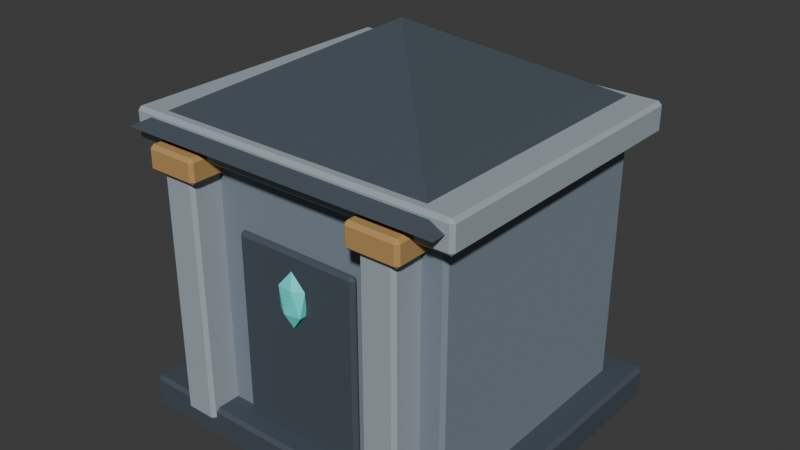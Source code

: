 # Source: Crypt.blend  (saved by Blender 5.2.44; exported with 4.5.12 LTS)
import bpy
from mathutils import Matrix  # noqa: F401  (used for matrix-valued properties, if any)

bpy.ops.wm.read_factory_settings(use_empty=True)
scene = bpy.context.scene
scene.name = 'Scene'

# ---- collections
col_collection = bpy.data.collections.new('Collection'); scene.collection.children.link(col_collection)

# ---- materials (node trees are filled in below, after node groups)
mat_l01r_dark = bpy.data.materials.new('L01R_Dark')
mat_l01r_dark.diffuse_color = (0.055, 0.075, 0.095, 1.0)
mat_l01r_slate = bpy.data.materials.new('L01R_Slate')
mat_l01r_slate.diffuse_color = (0.2, 0.25, 0.3, 1.0)
mat_l01r_edge = bpy.data.materials.new('L01R_Edge')
mat_l01r_edge.diffuse_color = (0.34, 0.4, 0.44, 1.0)
mat_l01r_bronze = bpy.data.materials.new('L01R_Bronze')
mat_l01r_bronze.diffuse_color = (0.48, 0.28, 0.1, 1.0)
mat_l01r_soul = bpy.data.materials.new('L01R_Soul')
mat_l01r_soul.diffuse_color = (0.1, 0.85, 0.8, 1.0)

# ---- material node trees
mat_l01r_dark.use_nodes = True; mat_l01r_dark.node_tree.nodes.clear()
_N = mat_l01r_dark.node_tree.nodes; _L = mat_l01r_dark.node_tree.links
n0 = _N.new('ShaderNodeBsdfPrincipled'); n0.name = 'Principled BSDF'; n0.location = (-200, 100)
n0.inputs[0].default_value = (0.055, 0.075, 0.095, 1.0)
n0.inputs[2].default_value = 0.8
n0.inputs[10].default_value = 0.005
n1 = _N.new('ShaderNodeOutputMaterial'); n1.name = 'Material Output'; n1.location = (200, 100)
_L.new(n0.outputs[0], n1.inputs[0])
n1.is_active_output = True
mat_l01r_slate.use_nodes = True; mat_l01r_slate.node_tree.nodes.clear()
_N = mat_l01r_slate.node_tree.nodes; _L = mat_l01r_slate.node_tree.links
n0 = _N.new('ShaderNodeBsdfPrincipled'); n0.name = 'Principled BSDF'; n0.location = (-200, 100)
n0.inputs[0].default_value = (0.2, 0.25, 0.3, 1.0)
n0.inputs[2].default_value = 0.8
n0.inputs[10].default_value = 0.005
n1 = _N.new('ShaderNodeOutputMaterial'); n1.name = 'Material Output'; n1.location = (200, 100)
_L.new(n0.outputs[0], n1.inputs[0])
n1.is_active_output = True
mat_l01r_edge.use_nodes = True; mat_l01r_edge.node_tree.nodes.clear()
_N = mat_l01r_edge.node_tree.nodes; _L = mat_l01r_edge.node_tree.links
n0 = _N.new('ShaderNodeBsdfPrincipled'); n0.name = 'Principled BSDF'; n0.location = (-200, 100)
n0.inputs[0].default_value = (0.34, 0.4, 0.44, 1.0)
n0.inputs[2].default_value = 0.8
n0.inputs[10].default_value = 0.005
n1 = _N.new('ShaderNodeOutputMaterial'); n1.name = 'Material Output'; n1.location = (200, 100)
_L.new(n0.outputs[0], n1.inputs[0])
n1.is_active_output = True
mat_l01r_bronze.use_nodes = True; mat_l01r_bronze.node_tree.nodes.clear()
_N = mat_l01r_bronze.node_tree.nodes; _L = mat_l01r_bronze.node_tree.links
n0 = _N.new('ShaderNodeBsdfPrincipled'); n0.name = 'Principled BSDF'; n0.location = (-200, 100)
n0.inputs[0].default_value = (0.48, 0.28, 0.1, 1.0)
n0.inputs[2].default_value = 0.8
n0.inputs[10].default_value = 0.005
n1 = _N.new('ShaderNodeOutputMaterial'); n1.name = 'Material Output'; n1.location = (200, 100)
_L.new(n0.outputs[0], n1.inputs[0])
n1.is_active_output = True
mat_l01r_soul.use_nodes = True; mat_l01r_soul.node_tree.nodes.clear()
_N = mat_l01r_soul.node_tree.nodes; _L = mat_l01r_soul.node_tree.links
n0 = _N.new('ShaderNodeBsdfPrincipled'); n0.name = 'Principled BSDF'; n0.location = (-200, 100)
n0.inputs[0].default_value = (0.1, 0.85, 0.8, 1.0)
n0.inputs[2].default_value = 0.8
n0.inputs[10].default_value = 0.005
n1 = _N.new('ShaderNodeOutputMaterial'); n1.name = 'Material Output'; n1.location = (200, 100)
_L.new(n0.outputs[0], n1.inputs[0])
n1.is_active_output = True

# ---- world
world_world = bpy.data.worlds.new('World'); scene.world = world_world
world_world.use_nodes = True; world_world.node_tree.nodes.clear()
_N = world_world.node_tree.nodes; _L = world_world.node_tree.links
n0 = _N.new('ShaderNodeOutputWorld'); n0.name = 'World Output'; n0.location = (200, 100)
n1 = _N.new('ShaderNodeBackground'); n1.name = 'Background'; n1.location = (-200, 100)
n1.inputs[0].default_value = (0.05088, 0.05088, 0.05088, 1.0)
_L.new(n1.outputs[0], n0.inputs[0])
n0.is_active_output = True
world_world.color = (0.05088, 0.05088, 0.05088)
world_world.sun_shadow_jitter_overblur = 0.0

# ---- meshes
me_cube_016 = bpy.data.meshes.new('Cube.016')
me_cube_016.from_pydata([(-1.275, -1.125, 0.0), (-1.275, -1.15, 0.025), (-1.3, -1.125, 0.025), (-1.275, -1.15, 0.215), (-1.275, -1.125, 0.24), (-1.3, -1.125, 0.215), (-1.275, 1.125, 0.0), (-1.3, 1.125, 0.025), (-1.275, 1.15, 0.025), (-1.275, 1.125, 0.24), (-1.275, 1.15, 0.215), (-1.3, 1.125, 0.215), (1.275, -1.125, 0.0), (1.3, -1.125, 0.025), (1.275, -1.15, 0.025), (1.275, -1.125, 0.24), (1.275, -1.15, 0.215), (1.3, -1.125, 0.215), (1.275, 1.125, 0.0), (1.275, 1.15, 0.025), (1.3, 1.125, 0.025), (1.275, 1.125, 0.24), (1.3, 1.125, 0.215), (1.275, 1.15, 0.215), (-1.075, -0.925, 0.1), (-1.075, -0.95, 0.125), (-1.1, -0.925, 0.125), (-1.075, -0.95, 2.075), (-1.075, -0.925, 2.1), (-1.1, -0.925, 2.075), (-1.075, 0.925, 0.1), (-1.1, 0.925, 0.125), (-1.075, 0.95, 0.125), (-1.075, 0.925, 2.1), (-1.075, 0.95, 2.075), (-1.1, 0.925, 2.075), (1.075, -0.925, 0.1), (1.1, -0.925, 0.125), (1.075, -0.95, 0.125), (1.075, -0.925, 2.1), (1.075, -0.95, 2.075), (1.1, -0.925, 2.075), (1.075, 0.925, 0.1), (1.075, 0.95, 0.125), (1.1, 0.925, 0.125), (1.075, 0.925, 2.1), (1.1, 0.925, 2.075), (1.075, 0.95, 2.075), (-0.45, -0.985, 0.11), (-0.45, -1.01, 0.135), (-0.475, -0.985, 0.135), (-0.45, -1.01, 1.585), (-0.45, -0.985, 1.61), (-0.475, -0.985, 1.585), (-0.45, -0.975, 0.11), (-0.475, -0.975, 0.135), (-0.45, -0.95, 0.135), (-0.45, -0.975, 1.61), (-0.45, -0.95, 1.585), (-0.475, -0.975, 1.585), (0.45, -0.985, 0.11), (0.475, -0.985, 0.135), (0.45, -1.01, 0.135), (0.45, -0.985, 1.61), (0.45, -1.01, 1.585), (0.475, -0.985, 1.585), (0.45, -0.975, 0.11), (0.45, -0.95, 0.135), (0.475, -0.975, 0.135), (0.45, -0.975, 1.61), (0.475, -0.975, 1.585), (0.45, -0.95, 1.585), (-0.905, -1.155, 0.15), (-0.905, -1.18, 0.175), (-0.93, -1.155, 0.175), (-0.905, -1.18, 2.025), (-0.905, -1.155, 2.05), (-0.93, -1.155, 2.025), (-0.905, -0.905, 0.15), (-0.93, -0.905, 0.175), (-0.905, -0.88, 0.175), (-0.905, -0.905, 2.05), (-0.905, -0.88, 2.025), (-0.93, -0.905, 2.025), (-0.695, -1.155, 0.15), (-0.67, -1.155, 0.175), (-0.695, -1.18, 0.175), (-0.695, -1.155, 2.05), (-0.695, -1.18, 2.025), (-0.67, -1.155, 2.025), (-0.695, -0.905, 0.15), (-0.695, -0.88, 0.175), (-0.67, -0.905, 0.175), (-0.695, -0.905, 2.05), (-0.67, -0.905, 2.025), (-0.695, -0.88, 2.025), (-0.97, -1.205, 1.94), (-0.97, -1.23, 1.965), (-0.995, -1.205, 1.965), (-0.97, -1.23, 2.095), (-0.97, -1.205, 2.12), (-0.995, -1.205, 2.095), (-0.97, -0.855, 1.94), (-0.995, -0.855, 1.965), (-0.97, -0.83, 1.965), (-0.97, -0.855, 2.12), (-0.97, -0.83, 2.095), (-0.995, -0.855, 2.095), (-0.63, -1.205, 1.94), (-0.605, -1.205, 1.965), (-0.63, -1.23, 1.965), (-0.63, -1.205, 2.12), (-0.63, -1.23, 2.095), (-0.605, -1.205, 2.095), (-0.63, -0.855, 1.94), (-0.63, -0.83, 1.965), (-0.605, -0.855, 1.965), (-0.63, -0.855, 2.12), (-0.605, -0.855, 2.095), (-0.63, -0.83, 2.095), (0.695, -1.155, 0.15), (0.695, -1.18, 0.175), (0.67, -1.155, 0.175), (0.695, -1.18, 2.025), (0.695, -1.155, 2.05), (0.67, -1.155, 2.025), (0.695, -0.905, 0.15), (0.67, -0.905, 0.175), (0.695, -0.88, 0.175), (0.695, -0.905, 2.05), (0.695, -0.88, 2.025), (0.67, -0.905, 2.025), (0.905, -1.155, 0.15), (0.93, -1.155, 0.175), (0.905, -1.18, 0.175), (0.905, -1.155, 2.05), (0.905, -1.18, 2.025), (0.93, -1.155, 2.025), (0.905, -0.905, 0.15), (0.905, -0.88, 0.175), (0.93, -0.905, 0.175), (0.905, -0.905, 2.05), (0.93, -0.905, 2.025), (0.905, -0.88, 2.025), (0.63, -1.205, 1.94), (0.63, -1.23, 1.965), (0.605, -1.205, 1.965), (0.63, -1.23, 2.095), (0.63, -1.205, 2.12), (0.605, -1.205, 2.095), (0.63, -0.855, 1.94), (0.605, -0.855, 1.965), (0.63, -0.83, 1.965), (0.63, -0.855, 2.12), (0.63, -0.83, 2.095), (0.605, -0.855, 2.095), (0.97, -1.205, 1.94), (0.995, -1.205, 1.965), (0.97, -1.23, 1.965), (0.97, -1.205, 2.12), (0.97, -1.23, 2.095), (0.995, -1.205, 2.095), (0.97, -0.855, 1.94), (0.97, -0.83, 1.965), (0.995, -0.855, 1.965), (0.97, -0.855, 2.12), (0.995, -0.855, 2.095), (0.97, -0.83, 2.095), (-1.225, -1.075, 2.05), (-1.225, -1.1, 2.075), (-1.25, -1.075, 2.075), (-1.225, -1.1, 2.245), (-1.225, -1.075, 2.27), (-1.25, -1.075, 2.245), (-1.225, 1.075, 2.05), (-1.25, 1.075, 2.075), (-1.225, 1.1, 2.075), (-1.225, 1.075, 2.27), (-1.225, 1.1, 2.245), (-1.25, 1.075, 2.245), (1.225, -1.075, 2.05), (1.25, -1.075, 2.075), (1.225, -1.1, 2.075), (1.225, -1.075, 2.27), (1.225, -1.1, 2.245), (1.25, -1.075, 2.245), (1.225, 1.075, 2.05), (1.225, 1.1, 2.075), (1.25, 1.075, 2.075), (1.225, 1.075, 2.27), (1.25, 1.075, 2.245), (1.225, 1.1, 2.245), (-1.202, 1.202, 2.175), (1.202, 1.202, 2.175), (1.202, -1.202, 2.175), (-1.202, -1.202, 2.175), (0.0, 0.0, 2.825), (0.0, -1.03, 1.1), (0.08683, -1.059, 1.211), (-0.03317, -1.077, 1.211), (-0.1073, -1.03, 1.211), (-0.03317, -0.9832, 1.211), (0.08683, -1.001, 1.211), (0.03317, -1.077, 1.389), (-0.08683, -1.059, 1.389), (-0.08683, -1.001, 1.389), (0.03317, -0.9832, 1.389), (0.1073, -1.03, 1.389), (0.0, -1.03, 1.5)], [], [(0, 1, 2), (3, 4, 5), (6, 7, 8), (9, 10, 11), (12, 13, 14), (15, 16, 17), (18, 19, 20), (21, 22, 23), (6, 0, 2, 7), (1, 3, 5, 2), (4, 9, 11, 5), (10, 8, 7, 11), (18, 6, 8, 19), (9, 21, 23, 10), (22, 20, 19, 23), (12, 18, 20, 13), (21, 15, 17, 22), (16, 14, 13, 17), (0, 12, 14, 1), (15, 4, 3, 16), (6, 18, 12, 0), (2, 5, 11, 7), (14, 16, 3, 1), (21, 9, 4, 15), (8, 10, 23, 19), (20, 22, 17, 13), (24, 25, 26), (27, 28, 29), (30, 31, 32), (33, 34, 35), (36, 37, 38), (39, 40, 41), (42, 43, 44), (45, 46, 47), (30, 24, 26, 31), (25, 27, 29, 26), (28, 33, 35, 29), (34, 32, 31, 35), (42, 30, 32, 43), (33, 45, 47, 34), (46, 44, 43, 47), (36, 42, 44, 37), (45, 39, 41, 46), (40, 38, 37, 41), (24, 36, 38, 25), (39, 28, 27, 40), (30, 42, 36, 24), (26, 29, 35, 31), (38, 40, 27, 25), (45, 33, 28, 39), (32, 34, 47, 43), (44, 46, 41, 37), (48, 49, 50), (51, 52, 53), (54, 55, 56), (57, 58, 59), (60, 61, 62), (63, 64, 65), (66, 67, 68), (69, 70, 71), (54, 48, 50, 55), (49, 51, 53, 50), (52, 57, 59, 53), (58, 56, 55, 59), (66, 54, 56, 67), (57, 69, 71, 58), (70, 68, 67, 71), (60, 66, 68, 61), (69, 63, 65, 70), (64, 62, 61, 65), (48, 60, 62, 49), (63, 52, 51, 64), (54, 66, 60, 48), (50, 53, 59, 55), (62, 64, 51, 49), (69, 57, 52, 63), (56, 58, 71, 67), (68, 70, 65, 61), (72, 73, 74), (75, 76, 77), (78, 79, 80), (81, 82, 83), (84, 85, 86), (87, 88, 89), (90, 91, 92), (93, 94, 95), (78, 72, 74, 79), (73, 75, 77, 74), (76, 81, 83, 77), (82, 80, 79, 83), (90, 78, 80, 91), (81, 93, 95, 82), (94, 92, 91, 95), (84, 90, 92, 85), (93, 87, 89, 94), (88, 86, 85, 89), (72, 84, 86, 73), (87, 76, 75, 88), (78, 90, 84, 72), (74, 77, 83, 79), (86, 88, 75, 73), (93, 81, 76, 87), (80, 82, 95, 91), (92, 94, 89, 85), (96, 97, 98), (99, 100, 101), (102, 103, 104), (105, 106, 107), (108, 109, 110), (111, 112, 113), (114, 115, 116), (117, 118, 119), (102, 96, 98, 103), (97, 99, 101, 98), (100, 105, 107, 101), (106, 104, 103, 107), (114, 102, 104, 115), (105, 117, 119, 106), (118, 116, 115, 119), (108, 114, 116, 109), (117, 111, 113, 118), (112, 110, 109, 113), (96, 108, 110, 97), (111, 100, 99, 112), (102, 114, 108, 96), (98, 101, 107, 103), (110, 112, 99, 97), (117, 105, 100, 111), (104, 106, 119, 115), (116, 118, 113, 109), (120, 121, 122), (123, 124, 125), (126, 127, 128), (129, 130, 131), (132, 133, 134), (135, 136, 137), (138, 139, 140), (141, 142, 143), (126, 120, 122, 127), (121, 123, 125, 122), (124, 129, 131, 125), (130, 128, 127, 131), (138, 126, 128, 139), (129, 141, 143, 130), (142, 140, 139, 143), (132, 138, 140, 133), (141, 135, 137, 142), (136, 134, 133, 137), (120, 132, 134, 121), (135, 124, 123, 136), (126, 138, 132, 120), (122, 125, 131, 127), (134, 136, 123, 121), (141, 129, 124, 135), (128, 130, 143, 139), (140, 142, 137, 133), (144, 145, 146), (147, 148, 149), (150, 151, 152), (153, 154, 155), (156, 157, 158), (159, 160, 161), (162, 163, 164), (165, 166, 167), (150, 144, 146, 151), (145, 147, 149, 146), (148, 153, 155, 149), (154, 152, 151, 155), (162, 150, 152, 163), (153, 165, 167, 154), (166, 164, 163, 167), (156, 162, 164, 157), (165, 159, 161, 166), (160, 158, 157, 161), (144, 156, 158, 145), (159, 148, 147, 160), (150, 162, 156, 144), (146, 149, 155, 151), (158, 160, 147, 145), (165, 153, 148, 159), (152, 154, 167, 163), (164, 166, 161, 157), (168, 169, 170), (171, 172, 173), (174, 175, 176), (177, 178, 179), (180, 181, 182), (183, 184, 185), (186, 187, 188), (189, 190, 191), (174, 168, 170, 175), (169, 171, 173, 170), (172, 177, 179, 173), (178, 176, 175, 179), (186, 174, 176, 187), (177, 189, 191, 178), (190, 188, 187, 191), (180, 186, 188, 181), (189, 183, 185, 190), (184, 182, 181, 185), (168, 180, 182, 169), (183, 172, 171, 184), (174, 186, 180, 168), (170, 173, 179, 175), (182, 184, 171, 169), (189, 177, 172, 183), (176, 178, 191, 187), (188, 190, 185, 181), (192, 196, 193), (193, 196, 194), (192, 193, 194, 195), (194, 196, 195), (195, 196, 192), (197, 198, 199), (198, 197, 202), (197, 199, 200), (197, 200, 201), (197, 201, 202), (198, 202, 207), (199, 198, 203), (200, 199, 204), (201, 200, 205), (202, 201, 206), (198, 207, 203), (199, 203, 204), (200, 204, 205), (201, 205, 206), (202, 206, 207), (203, 207, 208), (204, 203, 208), (205, 204, 208), (206, 205, 208), (207, 206, 208)])
me_cube_016.polygons.foreach_set('material_index', [0, 0, 0, 0, 0, 0, 0, 0, 0, 0, 0, 0, 0, 0, 0, 0, 0, 0, 0, 0, 0, 0, 0, 0, 0, 0, 1, 1, 1, 1, 1, 1, 1, 1, 1, 1, 1, 1, 1, 1, 1, 1, 1, 1, 1, 1, 1, 1, 1, 1, 1, 1, 0, 0, 0, 0, 0, 0, 0, 0, 0, 0, 0, 0, 0, 0, 0, 0, 0, 0, 0, 0, 0, 0, 0, 0, 0, 0, 2, 2, 2, 2, 2, 2, 2, 2, 2, 2, 2, 2, 2, 2, 2, 2, 2, 2, 2, 2, 2, 2, 2, 2, 2, 2, 3, 3, 3, 3, 3, 3, 3, 3, 3, 3, 3, 3, 3, 3, 3, 3, 3, 3, 3, 3, 3, 3, 3, 3, 3, 3, 2, 2, 2, 2, 2, 2, 2, 2, 2, 2, 2, 2, 2, 2, 2, 2, 2, 2, 2, 2, 2, 2, 2, 2, 2, 2, 3, 3, 3, 3, 3, 3, 3, 3, 3, 3, 3, 3, 3, 3, 3, 3, 3, 3, 3, 3, 3, 3, 3, 3, 3, 3, 2, 2, 2, 2, 2, 2, 2, 2, 2, 2, 2, 2, 2, 2, 2, 2, 2, 2, 2, 2, 2, 2, 2, 2, 2, 2, 0, 0, 0, 0, 0, 4, 4, 4, 4, 4, 4, 4, 4, 4, 4, 4, 4, 4, 4, 4, 4, 4, 4, 4, 4])
_uv = me_cube_016.uv_layers.new(name='UVMap')
_uv.uv.foreach_set('vector', [0.2403, 0.7458, 0.2374, 0.7477, 0.2374, 0.7438, 0.2161, 0.7477, 0.2134, 0.7458, 0.2161, 0.7438, 0.8027, 0.784, 0.8056, 0.7818, 0.8057, 0.7858, 0.8296, 0.783, 0.827, 0.785, 0.8268, 0.781, 1.0, 0.002808, 0.9972, 0.002808, 0.9972, -5.045e-09, 0.002808, 0.002808, 2.657e-08, 0.002808, 0.002808, 2.12e-10, 1.0, 0.2555, 0.9972, 0.2583, 0.9972, 0.2555, 0.2555, 0.002808, 0.2555, 1.929e-08, 0.2583, 0.002808, 0.5138, 0.002808, 0.2611, 0.002808, 0.2611, 1.971e-08, 0.5138, 3.879e-08, 0.2374, 0.7477, 0.2161, 0.7477, 0.2161, 0.7438, 0.2374, 0.7438, 0.002808, 0.2892, 0.2555, 0.2892, 0.2555, 0.292, 0.002808, 0.292, 0.827, 0.785, 0.8057, 0.7858, 0.8056, 0.7818, 0.8268, 0.781, 0.5138, 0.2892, 0.5138, 0.002808, 0.5166, 0.002808, 0.5166, 0.2892, 0.2555, 0.2892, 0.2555, 0.002808, 0.2583, 0.002808, 0.2583, 0.2892, 0.9758, 0.2555, 0.9972, 0.2555, 0.9972, 0.2583, 0.9759, 0.2583, 1.0, 0.002808, 1.0, 0.2555, 0.9972, 0.2555, 0.9972, 0.002808, 0.2555, 0.002808, 0.002808, 0.002808, 0.002808, 2.12e-10, 0.2555, 1.929e-08, 0.9759, -6.656e-09, 0.9972, -5.045e-09, 0.9972, 0.002808, 0.9758, 0.002808, 0.2611, 0.002808, 0.2611, 0.2892, 0.2583, 0.2892, 0.2583, 0.002808, 0.002808, 0.002808, 0.002808, 0.2892, 4.943e-09, 0.2892, 2.657e-08, 0.002808, 0.5138, 0.002808, 0.5138, 0.2892, 0.2611, 0.2892, 0.2611, 0.002808, 0.2374, 0.7438, 0.2161, 0.7438, 0.2264, 0.5728, 0.2477, 0.5728, 0.2477, 0.9586, 0.2264, 0.9586, 0.2161, 0.7477, 0.2374, 0.7477, 0.2555, 0.002808, 0.2555, 0.2892, 0.002808, 0.2892, 0.002808, 0.002808, 0.8057, 0.7858, 0.827, 0.785, 0.824, 0.9961, 0.8027, 0.9969, 0.9972, 0.2555, 0.9758, 0.2555, 0.9758, 0.002808, 0.9972, 0.002808, 0.4826, 0.4322, 0.4797, 0.4341, 0.4797, 0.4301, 0.261, 0.4337, 0.2583, 0.4318, 0.261, 0.4298, 0.7603, 0.5135, 0.7583, 0.5106, 0.7622, 0.5106, 0.7603, 0.2892, 0.7622, 0.2919, 0.7583, 0.2919, 0.9459, 0.781, 0.9459, 0.7782, 0.9487, 0.7782, 0.002808, 0.5756, 1.679e-08, 0.5756, 0.002808, 0.5728, 0.7381, 0.781, 0.7353, 0.7782, 0.7381, 0.7782, 0.2106, 0.5756, 0.2106, 0.5728, 0.2134, 0.5756, 0.4689, 0.6147, 0.2611, 0.6147, 0.2611, 0.6119, 0.4689, 0.6119, 0.4797, 0.4341, 0.261, 0.4337, 0.261, 0.4298, 0.4797, 0.4301, 0.002808, 0.8171, 0.2106, 0.8171, 0.2106, 0.8199, 0.002808, 0.8199, 0.7622, 0.2919, 0.7622, 0.5106, 0.7583, 0.5106, 0.7583, 0.2919, 0.4689, 0.8562, 0.4689, 0.6147, 0.4717, 0.6147, 0.4717, 0.8562, 0.2106, 0.8171, 0.2106, 0.5756, 0.2134, 0.5756, 0.2134, 0.8171, 0.7381, 0.5592, 0.7381, 0.7782, 0.7353, 0.7782, 0.7353, 0.5593, 0.9459, 0.781, 0.7381, 0.781, 0.7381, 0.7782, 0.9459, 0.7782, 0.2106, 0.5756, 0.002808, 0.5756, 0.002808, 0.5728, 0.2106, 0.5728, 0.9487, 0.5593, 0.9487, 0.7782, 0.9459, 0.7782, 0.9459, 0.5592, 0.2611, 0.6147, 0.2611, 0.8562, 0.2583, 0.8562, 0.2583, 0.6147, 0.002808, 0.5756, 0.002808, 0.8171, -1.438e-09, 0.8171, 1.679e-08, 0.5756, 0.4689, 0.6147, 0.4689, 0.8562, 0.2611, 0.8562, 0.2611, 0.6147, 0.4797, 0.4301, 0.261, 0.4298, 0.2696, 0.2892, 0.4883, 0.2896, 0.4883, 0.6119, 0.2696, 0.6116, 0.261, 0.4337, 0.4797, 0.4341, 0.2106, 0.5756, 0.2106, 0.8171, 0.002808, 0.8171, 0.002808, 0.5756, 0.7622, 0.5106, 0.7622, 0.2919, 0.94, 0.3008, 0.94, 0.5194, 0.7381, 0.7782, 0.7381, 0.5592, 0.9459, 0.5592, 0.9459, 0.7782, 0.863, 0.1682, 0.8611, 0.1653, 0.865, 0.1653, 0.8611, 0.002691, 0.863, 0.0, 0.865, 0.002701, 0.8679, 0.1682, 0.8658, 0.1653, 0.8698, 0.1653, 0.8679, 0.0, 0.8698, 0.002691, 0.8658, 0.002701, 0.251, 0.4577, 0.251, 0.4548, 0.2538, 0.4549, 0.2499, 0.4605, 0.2471, 0.4605, 0.2499, 0.4577, 0.2499, 0.4577, 0.2471, 0.4549, 0.2499, 0.4548, 0.251, 0.4605, 0.251, 0.4577, 0.2538, 0.4605, 0.2516, 0.5756, 0.2505, 0.5756, 0.2505, 0.5728, 0.2516, 0.5728, 0.8611, 0.1653, 0.8611, 0.002691, 0.865, 0.002701, 0.865, 0.1653, 0.2499, 0.5616, 0.251, 0.5616, 0.251, 0.5644, 0.2499, 0.5644, 0.8698, 0.002691, 0.8698, 0.1653, 0.8658, 0.1653, 0.8658, 0.002701, 0.2516, 0.6767, 0.2516, 0.5756, 0.2544, 0.5756, 0.2544, 0.6767, 0.251, 0.5616, 0.251, 0.4605, 0.2538, 0.4605, 0.2538, 0.5616, 0.2499, 0.292, 0.2499, 0.4548, 0.2471, 0.4549, 0.2471, 0.292, 0.251, 0.4577, 0.2499, 0.4577, 0.2499, 0.4548, 0.251, 0.4548, 0.251, 0.4605, 0.2499, 0.4605, 0.2499, 0.4577, 0.251, 0.4577, 0.2538, 0.292, 0.2538, 0.4549, 0.251, 0.4548, 0.251, 0.292, 0.2505, 0.5756, 0.2505, 0.6767, 0.2477, 0.6767, 0.2477, 0.5756, 0.2499, 0.4605, 0.2499, 0.5616, 0.2471, 0.5616, 0.2471, 0.4605, 0.2516, 0.5756, 0.2516, 0.6767, 0.2505, 0.6767, 0.2505, 0.5756, 0.865, 0.1653, 0.865, 0.002701, 0.8658, 0.002745, 0.8658, 0.1654, 0.7866, 0.169, 0.7866, 0.006403, 0.8611, 0.002691, 0.8611, 0.1653, 0.251, 0.4605, 0.251, 0.5616, 0.2499, 0.5616, 0.2499, 0.4605, 0.8698, 0.1653, 0.8698, 0.002691, 0.9442, 0.006403, 0.9442, 0.169, 0.2499, 0.4548, 0.2499, 0.292, 0.251, 0.292, 0.251, 0.4548, 0.968, 0.7723, 0.9661, 0.7694, 0.9701, 0.7694, 0.9661, 0.5619, 0.968, 0.5592, 0.9701, 0.5619, 0.8563, 0.9941, 0.8543, 0.9912, 0.8582, 0.9912, 0.8563, 0.781, 0.8582, 0.7837, 0.8543, 0.7837, 0.7662, 0.9917, 0.7662, 0.9888, 0.769, 0.9888, 0.7847, 0.5223, 0.7847, 0.5194, 0.7875, 0.5223, 0.7381, 0.9917, 0.7353, 0.9888, 0.7381, 0.9888, 0.7847, 0.5503, 0.7875, 0.5503, 0.7847, 0.5531, 0.8403, 0.5503, 0.8403, 0.5223, 0.8431, 0.5223, 0.8431, 0.5503, 0.9661, 0.7694, 0.9661, 0.5619, 0.9701, 0.5619, 0.9701, 0.7694, 0.7611, 0.5223, 0.7611, 0.5503, 0.7583, 0.5503, 0.7583, 0.5223, 0.8582, 0.7837, 0.8582, 0.9912, 0.8543, 0.9912, 0.8543, 0.7837, 0.8167, 0.5503, 0.8403, 0.5503, 0.8403, 0.5531, 0.8167, 0.5531, 0.7611, 0.5503, 0.7847, 0.5503, 0.7847, 0.5531, 0.7611, 0.5531, 0.7381, 0.781, 0.7381, 0.9888, 0.7353, 0.9888, 0.7353, 0.7811, 0.7662, 0.9917, 0.7381, 0.9917, 0.7381, 0.9888, 0.7662, 0.9888, 0.7847, 0.5503, 0.7847, 0.5223, 0.7875, 0.5223, 0.7875, 0.5503, 0.769, 0.7811, 0.769, 0.9888, 0.7662, 0.9888, 0.7662, 0.781, 0.8403, 0.5223, 0.8167, 0.5223, 0.8167, 0.5194, 0.8403, 0.5194, 0.7847, 0.5223, 0.7611, 0.5223, 0.7611, 0.5194, 0.7847, 0.5194, 0.8403, 0.5503, 0.8167, 0.5503, 0.8167, 0.5223, 0.8403, 0.5223, 0.9701, 0.7694, 0.9701, 0.5619, 0.9891, 0.563, 0.9891, 0.7705, 0.9487, 0.7702, 0.9487, 0.5628, 0.9661, 0.5619, 0.9661, 0.7694, 0.7847, 0.5503, 0.7611, 0.5503, 0.7611, 0.5223, 0.7847, 0.5223, 0.8582, 0.9912, 0.8582, 0.7837, 0.8756, 0.7846, 0.8756, 0.9921, 0.7381, 0.9888, 0.7381, 0.781, 0.7662, 0.781, 0.7662, 0.9888, 0.8304, 0.2577, 0.8334, 0.2558, 0.8334, 0.2598, 0.8479, 0.2558, 0.8506, 0.2577, 0.8479, 0.2598, 0.1793, 0.8219, 0.1822, 0.8199, 0.1822, 0.8238, 0.1995, 0.8219, 0.1968, 0.8238, 0.1967, 0.8199, 0.1618, 0.8227, 0.159, 0.8227, 0.159, 0.8199, 0.8276, 0.1718, 0.8276, 0.169, 0.8304, 0.1718, 0.1618, 0.862, 0.159, 0.8648, 0.159, 0.862, 0.8276, 0.2111, 0.8304, 0.2111, 0.8276, 0.2139, 0.03819, 0.862, 0.03819, 0.8227, 0.04099, 0.8227, 0.04099, 0.862, 0.8334, 0.2558, 0.8479, 0.2558, 0.8479, 0.2598, 0.8334, 0.2598, 0.7895, 0.1718, 0.7895, 0.2111, 0.7866, 0.2111, 0.7866, 0.1718, 0.1968, 0.8238, 0.1822, 0.8238, 0.1822, 0.8199, 0.1967, 0.8199, 0.0, 0.862, 0.03819, 0.862, 0.03819, 0.8648, 0.0, 0.8648, 0.7895, 0.2111, 0.8276, 0.2111, 0.8276, 0.2139, 0.7895, 0.2139, 0.1444, 0.862, 0.159, 0.862, 0.159, 0.8648, 0.1444, 0.8648, 0.1618, 0.8227, 0.1618, 0.862, 0.159, 0.862, 0.159, 0.8227, 0.8276, 0.2111, 0.8276, 0.1718, 0.8304, 0.1718, 0.8304, 0.2111, 0.1444, 0.8199, 0.159, 0.8199, 0.159, 0.8227, 0.1444, 0.8227, 0.03819, 0.8227, 0.0, 0.8227, 0.0, 0.8199, 0.03819, 0.8199, 0.8276, 0.1718, 0.7895, 0.1718, 0.7895, 0.169, 0.8276, 0.169, 0.03819, 0.862, 0.0, 0.862, 0.0, 0.8227, 0.03819, 0.8227, 0.8334, 0.2598, 0.8479, 0.2598, 0.8464, 0.2864, 0.8318, 0.2864, 0.832, 0.2277, 0.8465, 0.2277, 0.8479, 0.2558, 0.8334, 0.2558, 0.8276, 0.2111, 0.7895, 0.2111, 0.7895, 0.1718, 0.8276, 0.1718, 0.1822, 0.8238, 0.1968, 0.8238, 0.1954, 0.852, 0.1808, 0.852, 0.159, 0.862, 0.1444, 0.862, 0.1444, 0.8227, 0.159, 0.8227, 0.968, 0.9854, 0.9661, 0.9825, 0.9701, 0.9825, 0.9661, 0.775, 0.968, 0.7723, 0.9701, 0.775, 0.8777, 0.9941, 0.8756, 0.9912, 0.8796, 0.9912, 0.8777, 0.781, 0.8796, 0.7837, 0.8756, 0.7837, 0.7999, 0.9917, 0.7999, 0.9888, 0.8027, 0.9888, 0.8139, 0.5223, 0.8139, 0.5194, 0.8167, 0.5223, 0.7718, 0.9917, 0.769, 0.9888, 0.7718, 0.9888, 0.8139, 0.5503, 0.8167, 0.5503, 0.8139, 0.5531, 0.1056, 0.8508, 0.1056, 0.8227, 0.1084, 0.8227, 0.1084, 0.8508, 0.9661, 0.9825, 0.9661, 0.775, 0.9701, 0.775, 0.9701, 0.9825, 0.7903, 0.5223, 0.7903, 0.5503, 0.7875, 0.5503, 0.7875, 0.5223, 0.8796, 0.7837, 0.8796, 0.9912, 0.8756, 0.9912, 0.8756, 0.7837, 0.08199, 0.8508, 0.1056, 0.8508, 0.1056, 0.8536, 0.08199, 0.8536, 0.7903, 0.5503, 0.8139, 0.5503, 0.8139, 0.5531, 0.7903, 0.5531, 0.7718, 0.781, 0.7718, 0.9888, 0.769, 0.9888, 0.769, 0.7811, 0.7999, 0.9917, 0.7718, 0.9917, 0.7718, 0.9888, 0.7999, 0.9888, 0.8139, 0.5503, 0.8139, 0.5223, 0.8167, 0.5223, 0.8167, 0.5503, 0.8027, 0.7811, 0.8027, 0.9888, 0.7999, 0.9888, 0.7999, 0.781, 0.1056, 0.8227, 0.08199, 0.8227, 0.08199, 0.8199, 0.1056, 0.8199, 0.8139, 0.5223, 0.7903, 0.5223, 0.7903, 0.5194, 0.8139, 0.5194, 0.1056, 0.8508, 0.08199, 0.8508, 0.08199, 0.8227, 0.1056, 0.8227, 0.9701, 0.9825, 0.9701, 0.775, 0.9891, 0.7761, 0.9891, 0.9836, 0.9487, 0.9833, 0.9487, 0.7759, 0.9661, 0.775, 0.9661, 0.9825, 0.8139, 0.5503, 0.7903, 0.5503, 0.7903, 0.5223, 0.8139, 0.5223, 0.8796, 0.9912, 0.8796, 0.7837, 0.8969, 0.7846, 0.8969, 0.9921, 0.7718, 0.9888, 0.7718, 0.781, 0.7999, 0.781, 0.7999, 0.9888, 0.8304, 0.199, 0.8334, 0.1971, 0.8334, 0.2011, 0.8479, 0.1971, 0.8506, 0.199, 0.8479, 0.2011, 0.8431, 0.5215, 0.846, 0.5194, 0.846, 0.5234, 0.8632, 0.5215, 0.8606, 0.5234, 0.8605, 0.5194, 0.1793, 0.8227, 0.1764, 0.8227, 0.1765, 0.8199, 0.8276, 0.2167, 0.8276, 0.2139, 0.8304, 0.2167, 0.1793, 0.862, 0.1765, 0.8648, 0.1764, 0.862, 0.8276, 0.2561, 0.8304, 0.2561, 0.8276, 0.2589, 0.07918, 0.862, 0.07918, 0.8227, 0.08199, 0.8227, 0.08199, 0.862, 0.8334, 0.1971, 0.8479, 0.1971, 0.8479, 0.2011, 0.8334, 0.2011, 0.7895, 0.2167, 0.7895, 0.2561, 0.7866, 0.2561, 0.7866, 0.2167, 0.8606, 0.5234, 0.846, 0.5234, 0.846, 0.5194, 0.8605, 0.5194, 0.04099, 0.862, 0.07918, 0.862, 0.07918, 0.8648, 0.04099, 0.8648, 0.7895, 0.2561, 0.8276, 0.2561, 0.8276, 0.2589, 0.7895, 0.2589, 0.1618, 0.862, 0.1764, 0.862, 0.1765, 0.8648, 0.1619, 0.8648, 0.1793, 0.8227, 0.1793, 0.862, 0.1764, 0.862, 0.1764, 0.8227, 0.8276, 0.2561, 0.8276, 0.2167, 0.8304, 0.2167, 0.8304, 0.2561, 0.1619, 0.8199, 0.1765, 0.8199, 0.1764, 0.8227, 0.1618, 0.8227, 0.07918, 0.8227, 0.04099, 0.8227, 0.04099, 0.8199, 0.07918, 0.8199, 0.8276, 0.2167, 0.7895, 0.2167, 0.7895, 0.2139, 0.8276, 0.2139, 0.07918, 0.862, 0.04099, 0.862, 0.04099, 0.8227, 0.07918, 0.8227, 0.8334, 0.2011, 0.8479, 0.2011, 0.8464, 0.2277, 0.8318, 0.2277, 0.832, 0.169, 0.8465, 0.169, 0.8479, 0.1971, 0.8334, 0.1971, 0.8276, 0.2561, 0.7895, 0.2561, 0.7895, 0.2167, 0.8276, 0.2167, 0.846, 0.5234, 0.8606, 0.5234, 0.8592, 0.5515, 0.8446, 0.5515, 0.1764, 0.862, 0.1618, 0.862, 0.1618, 0.8227, 0.1764, 0.8227, 0.9689, 0.1655, 0.966, 0.1674, 0.966, 0.1634, 0.9469, 0.1673, 0.9442, 0.1654, 0.9469, 0.1634, 0.8296, 0.7839, 0.8325, 0.7817, 0.8326, 0.7857, 0.8543, 0.783, 0.8517, 0.785, 0.8515, 0.781, 0.9978, 0.2611, 0.9949, 0.2611, 0.9949, 0.2583, 0.002808, 0.2948, 1.791e-08, 0.2948, 0.002808, 0.292, 0.9978, 0.5026, 0.9949, 0.5054, 0.9949, 0.5026, 0.2443, 0.2948, 0.2443, 0.292, 0.2471, 0.2948, 0.7325, 0.562, 0.4911, 0.562, 0.4911, 0.5592, 0.7325, 0.5592, 0.966, 0.1674, 0.9469, 0.1673, 0.9469, 0.1634, 0.966, 0.1634, 0.002808, 0.57, 0.2443, 0.57, 0.2443, 0.5728, 0.002808, 0.5728, 0.8517, 0.785, 0.8326, 0.7857, 0.8325, 0.7817, 0.8515, 0.781, 0.7325, 0.8372, 0.7325, 0.562, 0.7353, 0.562, 0.7353, 0.8372, 0.2443, 0.57, 0.2443, 0.2948, 0.2471, 0.2948, 0.2471, 0.57, 0.9758, 0.5026, 0.9949, 0.5026, 0.9949, 0.5054, 0.9759, 0.5054, 0.9978, 0.2611, 0.9978, 0.5026, 0.9949, 0.5026, 0.9949, 0.2611, 0.2443, 0.2948, 0.002808, 0.2948, 0.002808, 0.292, 0.2443, 0.292, 0.9759, 0.2583, 0.9949, 0.2583, 0.9949, 0.2611, 0.9758, 0.2611, 0.4911, 0.562, 0.4911, 0.8372, 0.4883, 0.8372, 0.4883, 0.562, 0.002808, 0.2948, 0.002808, 0.57, -2.867e-09, 0.57, 1.791e-08, 0.2948, 0.7325, 0.562, 0.7325, 0.8372, 0.4911, 0.8372, 0.4911, 0.562, 0.966, 0.1634, 0.9469, 0.1634, 0.9568, -3.457e-09, 0.9758, 2.292e-05, 0.9758, 0.37, 0.9568, 0.37, 0.9469, 0.1673, 0.966, 0.1674, 0.2443, 0.2948, 0.2443, 0.57, 0.002808, 0.57, 0.002808, 0.2948, 0.8326, 0.7857, 0.8517, 0.785, 0.8487, 0.9879, 0.8296, 0.9885, 0.9949, 0.5026, 0.9758, 0.5026, 0.9758, 0.2611, 0.9949, 0.2611, 0.7583, 0.5592, 0.6233, 0.4242, 0.7583, 0.2892, 0.7583, 0.2892, 0.6233, 0.4242, 0.4883, 0.2892, 0.7866, 1.922e-08, 0.7866, 0.27, 0.5166, 0.27, 0.5166, -1.161e-09, 0.4883, 0.2892, 0.6233, 0.4242, 0.4883, 0.5592, 0.4883, 0.5592, 0.6233, 0.4242, 0.7583, 0.5592, 0.1195, 0.8642, 0.1084, 0.8536, 0.1168, 0.8517, 0.4822, 0.6438, 0.4802, 0.6566, 0.4757, 0.6445, 0.1195, 0.8642, 0.1168, 0.8517, 0.1263, 0.8502, 0.1375, 0.8639, 0.1263, 0.853, 0.1359, 0.8512, 0.1375, 0.8639, 0.1359, 0.8512, 0.1444, 0.8502, 0.4822, 0.6438, 0.4757, 0.6445, 0.4769, 0.6241, 0.1168, 0.8517, 0.1084, 0.8536, 0.1084, 0.833, 0.1263, 0.8502, 0.1168, 0.8517, 0.1195, 0.8309, 0.1359, 0.8512, 0.1263, 0.853, 0.1263, 0.8325, 0.1444, 0.8502, 0.1359, 0.8512, 0.1375, 0.8308, 0.4822, 0.6438, 0.4769, 0.6241, 0.4822, 0.6237, 0.1168, 0.8517, 0.1084, 0.833, 0.1195, 0.8309, 0.1263, 0.8502, 0.1195, 0.8309, 0.1239, 0.8305, 0.1359, 0.8512, 0.1263, 0.8325, 0.1375, 0.8308, 0.4757, 0.6445, 0.4717, 0.6248, 0.4769, 0.6241, 0.4822, 0.6237, 0.4769, 0.6241, 0.4757, 0.6119, 0.1195, 0.8309, 0.1084, 0.833, 0.1128, 0.8199, 0.5228, 0.2803, 0.5166, 0.2782, 0.5228, 0.27, 0.1375, 0.8308, 0.1263, 0.8325, 0.129, 0.8199, 0.4769, 0.6241, 0.4717, 0.6248, 0.4757, 0.6119])
me_cube_016.materials.append(mat_l01r_dark)
me_cube_016.materials.append(mat_l01r_slate)
me_cube_016.materials.append(mat_l01r_edge)
me_cube_016.materials.append(mat_l01r_bronze)
me_cube_016.materials.append(mat_l01r_soul)
me_cube_016.update()

# ---- objects
ob_l01r_crypt = bpy.data.objects.new('L01R_Crypt', me_cube_016)

# ---- transforms, parenting, visibility, modifiers, constraints
ob_l01r_crypt.location = (0.0, 0.0, 0.0)

# ---- collection membership
col_collection.objects.link(ob_l01r_crypt)

# ---- scene / render settings (as saved in the file)
scene.frame_start = 1; scene.frame_end = 250; scene.frame_set(1)
scene.render.engine = 'BLENDER_EEVEE_NEXT'
scene.render.bake_bias = 0.0
scene.render.bake_samples = 0
scene.render.compositor_device = 'GPU'
scene.eevee.use_volume_custom_range = False
scene.eevee.fast_gi_thickness_near = 0.1
scene.eevee.fast_gi_thickness_far = 0.0
scene.eevee.ray_tracing_options.screen_trace_thickness = 0.1
bpy.context.view_layer.update()

# ---- added for rendering (the .blend has no active camera and no usable light): camera, sun
cam_auto = bpy.data.cameras.new('AutoCamera')
cam_auto.lens = 50.0
cam_auto.sensor_width = 36.0
cam_auto.clip_end = 1000.0
ob_auto_camera = bpy.data.objects.new('AutoCamera', cam_auto)
scene.collection.objects.link(ob_auto_camera)
ob_auto_camera.location = (4.20501, -5.05997, 4.7765)
ob_auto_camera.rotation_euler = (1.09748, -7.21219e-08, 0.694738)
scene.camera = ob_auto_camera
light_auto_sun = bpy.data.lights.new('AutoSun', 'SUN')
light_auto_sun.energy = 3.0
light_auto_sun.angle = 0.0523599
ob_auto_sun = bpy.data.objects.new('AutoSun', light_auto_sun)
scene.collection.objects.link(ob_auto_sun)
ob_auto_sun.rotation_euler = (0.872665, 0.174533, 0.523599)
bpy.context.view_layer.update()
